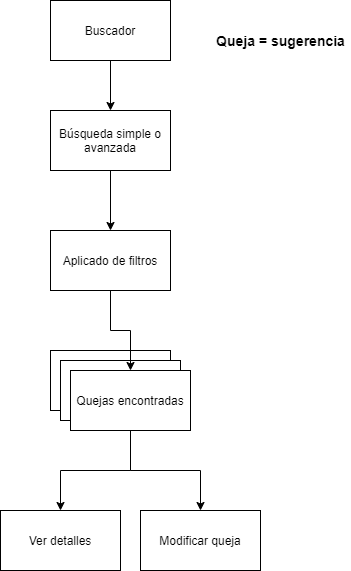

The diagram above was exported from draw.io. Its source (the exported page's mxGraphModel, read from the mxfile embedded in the PNG):
<mxGraphModel dx="1422" dy="724" grid="1" gridSize="10" guides="1" tooltips="1" connect="1" arrows="1" fold="1" page="1" pageScale="1" pageWidth="827" pageHeight="1169" math="0" shadow="0">
  <root>
    <mxCell id="0" />
    <mxCell id="1" parent="0" />
    <mxCell id="Bn__qHzrrqRkop1zz7Qq-3" value="Queja = sugerencia" style="text;html=1;align=center;verticalAlign=middle;resizable=0;points=[];autosize=1;fontStyle=1;fontSize=14;" parent="1" vertex="1">
      <mxGeometry x="460" y="140" width="140" height="20" as="geometry" />
    </mxCell>
    <mxCell id="YWntCcLr94WGiMCgeEgH-12" value="" style="edgeStyle=orthogonalEdgeStyle;rounded=0;orthogonalLoop=1;jettySize=auto;html=1;fontSize=14;fontColor=#0000FF;" parent="1" source="Bn__qHzrrqRkop1zz7Qq-41" target="YWntCcLr94WGiMCgeEgH-11" edge="1">
      <mxGeometry relative="1" as="geometry" />
    </mxCell>
    <mxCell id="Bn__qHzrrqRkop1zz7Qq-41" value="Buscador" style="rounded=0;whiteSpace=wrap;html=1;" parent="1" vertex="1">
      <mxGeometry x="300" y="110" width="120" height="60" as="geometry" />
    </mxCell>
    <mxCell id="YWntCcLr94WGiMCgeEgH-8" value="" style="rounded=0;whiteSpace=wrap;html=1;strokeColor=#000000;strokeWidth=1;fillColor=#ffffff;fontSize=14;fontColor=#0000FF;" parent="1" vertex="1">
      <mxGeometry x="300" y="460" width="120" height="60" as="geometry" />
    </mxCell>
    <mxCell id="YWntCcLr94WGiMCgeEgH-9" value="" style="rounded=0;whiteSpace=wrap;html=1;strokeColor=#000000;strokeWidth=1;fillColor=#ffffff;fontSize=14;fontColor=#0000FF;" parent="1" vertex="1">
      <mxGeometry x="310" y="470" width="120" height="60" as="geometry" />
    </mxCell>
    <mxCell id="YWntCcLr94WGiMCgeEgH-16" style="edgeStyle=orthogonalEdgeStyle;rounded=0;orthogonalLoop=1;jettySize=auto;html=1;exitX=0.5;exitY=1;exitDx=0;exitDy=0;fontSize=12;fontColor=#0000FF;" parent="1" source="YWntCcLr94WGiMCgeEgH-10" target="YWntCcLr94WGiMCgeEgH-14" edge="1">
      <mxGeometry relative="1" as="geometry" />
    </mxCell>
    <mxCell id="YWntCcLr94WGiMCgeEgH-17" style="edgeStyle=orthogonalEdgeStyle;rounded=0;orthogonalLoop=1;jettySize=auto;html=1;exitX=0.5;exitY=1;exitDx=0;exitDy=0;entryX=0.5;entryY=0;entryDx=0;entryDy=0;fontSize=12;fontColor=#0000FF;" parent="1" source="YWntCcLr94WGiMCgeEgH-10" target="YWntCcLr94WGiMCgeEgH-15" edge="1">
      <mxGeometry relative="1" as="geometry" />
    </mxCell>
    <mxCell id="YWntCcLr94WGiMCgeEgH-10" value="&lt;font color=&quot;#000000&quot; style=&quot;font-size: 12px;&quot;&gt;Quejas encontradas&lt;/font&gt;" style="rounded=0;whiteSpace=wrap;html=1;strokeColor=#000000;strokeWidth=1;fillColor=#ffffff;fontSize=12;fontColor=#0000FF;" parent="1" vertex="1">
      <mxGeometry x="320" y="480" width="120" height="60" as="geometry" />
    </mxCell>
    <mxCell id="W8P1D2l9tZec4j8ucVaJ-2" value="" style="edgeStyle=orthogonalEdgeStyle;rounded=0;orthogonalLoop=1;jettySize=auto;html=1;" edge="1" parent="1" source="YWntCcLr94WGiMCgeEgH-11" target="W8P1D2l9tZec4j8ucVaJ-1">
      <mxGeometry relative="1" as="geometry" />
    </mxCell>
    <mxCell id="YWntCcLr94WGiMCgeEgH-11" value="&lt;font color=&quot;#000000&quot; style=&quot;font-size: 12px;&quot;&gt;Búsqueda simple o avanzada&lt;/font&gt;" style="rounded=0;whiteSpace=wrap;html=1;strokeColor=#000000;strokeWidth=1;fillColor=#ffffff;fontSize=12;fontColor=#0000FF;" parent="1" vertex="1">
      <mxGeometry x="300" y="220" width="120" height="60" as="geometry" />
    </mxCell>
    <mxCell id="YWntCcLr94WGiMCgeEgH-14" value="Ver detalles" style="rounded=0;whiteSpace=wrap;html=1;" parent="1" vertex="1">
      <mxGeometry x="250" y="620" width="120" height="60" as="geometry" />
    </mxCell>
    <mxCell id="YWntCcLr94WGiMCgeEgH-15" value="Modificar queja" style="rounded=0;whiteSpace=wrap;html=1;" parent="1" vertex="1">
      <mxGeometry x="390" y="620" width="120" height="60" as="geometry" />
    </mxCell>
    <mxCell id="W8P1D2l9tZec4j8ucVaJ-3" style="edgeStyle=orthogonalEdgeStyle;rounded=0;orthogonalLoop=1;jettySize=auto;html=1;exitX=0.5;exitY=1;exitDx=0;exitDy=0;entryX=0.5;entryY=0;entryDx=0;entryDy=0;" edge="1" parent="1" source="W8P1D2l9tZec4j8ucVaJ-1" target="YWntCcLr94WGiMCgeEgH-10">
      <mxGeometry relative="1" as="geometry" />
    </mxCell>
    <mxCell id="W8P1D2l9tZec4j8ucVaJ-1" value="Aplicado de filtros" style="rounded=0;whiteSpace=wrap;html=1;" vertex="1" parent="1">
      <mxGeometry x="300" y="340" width="120" height="60" as="geometry" />
    </mxCell>
  </root>
</mxGraphModel>